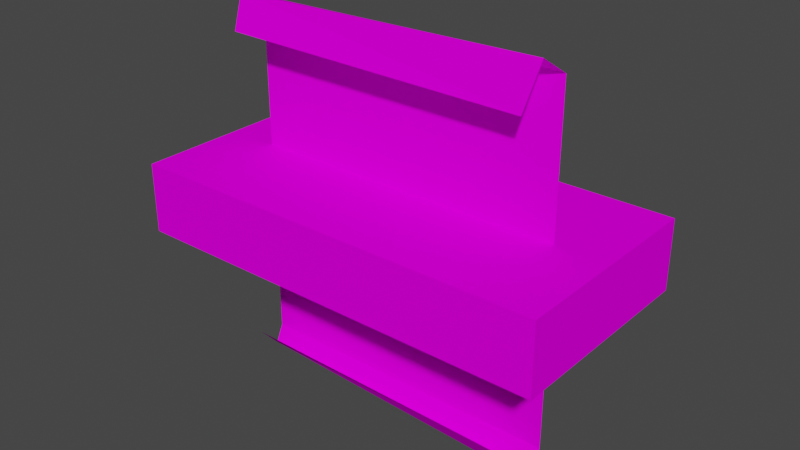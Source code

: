 # Source: scrollslot.blend  (saved by Blender 3.0.42; exported with 4.5.12 LTS)
import bpy
from mathutils import Matrix  # noqa: F401  (used for matrix-valued properties, if any)

bpy.ops.wm.read_factory_settings(use_empty=True)
scene = bpy.context.scene
scene.name = 'Scene'

# ---- collections
col_collection = bpy.data.collections.new('Collection'); scene.collection.children.link(col_collection)

# ---- images (referenced by path relative to the original .blend; pixels are not part of the script)
import os
ASSET_DIR = os.environ.get("B2B_ASSET_DIR", "")  # directory of the original .blend (textures are referenced by path, not embedded)
HERE = os.path.dirname(os.path.abspath(__file__))  # packed textures are extracted next to this script under _unpacked/

def load_image(name, relpath, width, height, colorspace="sRGB"):
    """Load a texture the original file referenced (path relative to the .blend, or extracted next to this script)."""
    p = next((c for c in (os.path.join(HERE, relpath), os.path.join(ASSET_DIR, relpath)) if relpath and os.path.exists(c)), "")
    if p:
        img = bpy.data.images.load(p, check_existing=True)
        img.name = name
    else:  # same state as the original file: an image datablock whose file is absent (Cycles renders it pink)
        img = bpy.data.images.new(name, width, height)
        img.source = "FILE"
        img.filepath = "//" + (relpath or name)
    img.colorspace_settings.name = colorspace
    return img
img_mscroll2_png = load_image('MSCROLL2.png', 'MSCROLL2.png', 1024, 1024, 'sRGB')
img_lcswchup_png = load_image('LCSWCHUP.png', 'LCSWCHUP.png', 1024, 1024, 'sRGB')

# ---- materials (node trees are filled in below, after node groups)
mat_material3 = bpy.data.materials.new('Material3')
mat_material3.use_transparent_shadow = False
mat_material1 = bpy.data.materials.new('Material1')
mat_material1.use_backface_culling = True
mat_material1.use_transparent_shadow = False

# ---- material node trees
mat_material3.use_nodes = True; mat_material3.node_tree.nodes.clear()
_N = mat_material3.node_tree.nodes; _L = mat_material3.node_tree.links
n0 = _N.new('ShaderNodeOutputMaterial'); n0.name = 'Material Output'; n0.location = (300, 300)
n1 = _N.new('ShaderNodeBsdfDiffuse'); n1.name = 'Diffuse BSDF'; n1.location = (50, 300)
n2 = _N.new('ShaderNodeTexImage'); n2.name = 'Image Texture'; n2.location = (-290, 300)
n2.image = img_mscroll2_png
_L.new(n1.outputs[0], n0.inputs[0])
_L.new(n2.outputs[0], n1.inputs[0])
n0.is_active_output = True
mat_material1.use_nodes = True; mat_material1.node_tree.nodes.clear()
_N = mat_material1.node_tree.nodes; _L = mat_material1.node_tree.links
n0 = _N.new('ShaderNodeOutputMaterial'); n0.name = 'Material Output'; n0.location = (300, 300)
n1 = _N.new('ShaderNodeBsdfDiffuse'); n1.name = 'Diffuse BSDF'; n1.location = (50, 300)
n2 = _N.new('ShaderNodeTexImage'); n2.name = 'Image Texture'; n2.location = (-290, 300)
n2.image = img_lcswchup_png
_L.new(n1.outputs[0], n0.inputs[0])
_L.new(n2.outputs[0], n1.inputs[0])
n0.is_active_output = True

# ---- world
world_world = bpy.data.worlds.new('World'); scene.world = world_world
world_world.use_nodes = True; world_world.node_tree.nodes.clear()
_N = world_world.node_tree.nodes; _L = world_world.node_tree.links
n0 = _N.new('ShaderNodeOutputWorld'); n0.name = 'World Output'; n0.location = (300, 300)
n1 = _N.new('ShaderNodeBackground'); n1.name = 'Background'; n1.location = (10, 300)
n1.inputs[0].default_value = (0.05088, 0.05088, 0.05088, 1.0)
_L.new(n1.outputs[0], n0.inputs[0])
n0.is_active_output = True
world_world.color = (0.05088, 0.05088, 0.05088)
world_world.use_sun_shadow = False
world_world.sun_shadow_jitter_overblur = 0.0

# ---- meshes
me_scroll = bpy.data.meshes.new('scroll')
me_scroll.from_pydata([(-0.8771, -0.9015, 0.07808), (-0.8674, -1.022, -0.03215), (-0.9062, -0.9558, -0.1148), (0.8674, -0.9307, 0.07808), (0.8771, -1.1, -0.03215), (0.9062, -0.9558, -0.1148), (-0.9062, 1.019, -0.1148), (0.9062, 1.01, -0.1148), (-0.9062, 1.07, 0.03675), (-0.8819, 0.8904, 0.1148), (0.8674, 1.1, 0.006768), (0.8235, 0.8563, 0.08485)], [], [(8, 9, 11, 10), (3, 0, 1, 4), (6, 8, 10, 7), (5, 2, 6, 7), (1, 4, 5, 2)])
_uv = me_scroll.uv_layers.new(name='UVMap')
_uv.uv.foreach_set('vector', [0.008271, 0.8768, 0.02132, 0.9729, 0.9354, 0.9912, 0.9589, 0.8607, 0.9758, 0.01933, 0.04083, 0.003696, 0.04604, 0.06828, 0.981, 0.11, 0.008271, 0.7955, 0.008271, 0.8768, 0.9589, 0.8607, 0.9797, 0.7955, 0.9781, 0.1275, 0.02686, 0.1275, 0.02686, 0.9046, 0.9781, 0.9046, 0.04604, 0.06828, 0.981, 0.11, 0.9966, 0.1543, 0.0252, 0.1126])
me_scroll.materials.append(mat_material3)
me_scroll.use_remesh_fix_poles = True
me_scroll.use_remesh_preserve_attributes = False
me_scroll.update()
me_slot = bpy.data.meshes.new('slot')
me_slot.from_pydata([(-1.2, -0.5894, 0.197), (-1.2, 0.5894, 0.197), (1.2, 0.5894, 0.197), (1.2, -0.5894, 0.197), (-1.2, -0.5894, -0.197), (-1.2, 0.5894, -0.197), (1.2, 0.5894, -0.197), (1.2, -0.5894, -0.197)], [], [(5, 4, 0, 1), (4, 7, 3, 0), (1, 0, 3, 2), (6, 5, 1, 2), (7, 6, 2, 3)])
_uv = me_slot.uv_layers.new(name='UVMap')
_uv.uv.foreach_set('vector', [1.099, -0.9936, 1.099, -0.006359, 0.8321, -0.006359, 0.8321, -0.9936, 1.128, -1.006, 1.128, 0.002123, 0.8616, 0.002123, 0.8616, -1.006, 1.0, -0.9872, 0.0, -0.9872, 0.0, 0.0, 1.0, 0.0, 1.128, 0.01084, 1.128, -0.9969, 0.8616, -0.9969, 0.8616, 0.01084, 1.099, -0.006359, 1.099, -0.9936, 0.8321, -0.9936, 0.8321, -0.006359])
me_slot.materials.append(mat_material1)
me_slot.use_remesh_fix_poles = True
me_slot.use_remesh_preserve_attributes = False
me_slot.update()
me_plane = bpy.data.meshes.new('Plane')
me_plane.from_pydata([(0.0, 0.0, -0.5), (0.0, 0.0, 0.5)], [(0, 1)], [])
_uv = me_plane.uv_layers.new(name='UVMap')
_uv.uv.foreach_set('vector', [])
me_plane.use_remesh_fix_poles = True
me_plane.use_remesh_preserve_attributes = False
me_plane.update()

# ---- objects
ob_s00bb = bpy.data.objects.new('@s00bb', me_scroll)
ob_aa = bpy.data.objects.new('aa', me_slot)
ob_z00aa0000 = bpy.data.objects.new('@z00aa0000', me_plane)

# ---- transforms, parenting, visibility, modifiers, constraints
ob_s00bb.location = (0.0, -0.116, 0.0)
ob_s00bb.rotation_euler = (1.571, -0.0, 0.0)
ob_aa.location = (0.0, 0.0, 0.0)
ob_z00aa0000.location = (0.0, 0.0, 0.0)

# ---- collection membership
col_collection.objects.link(ob_s00bb)
col_collection.objects.link(ob_aa)
col_collection.objects.link(ob_z00aa0000)

# ---- scene / render settings (as saved in the file)
scene.frame_start = 1; scene.frame_end = 250; scene.frame_set(2)
scene.render.engine = 'BLENDER_EEVEE_NEXT'
scene.cycles.use_denoising = False
scene.cycles.sampling_pattern = 'TABULATED_SOBOL'
scene.cycles.use_light_tree = False
scene.view_settings.view_transform = 'Filmic'
bpy.context.view_layer.update()

# ---- added for rendering (the .blend has no active camera and no usable light): camera, sun
cam_auto = bpy.data.cameras.new('AutoCamera')
cam_auto.lens = 50.0
cam_auto.sensor_width = 36.0
cam_auto.clip_end = 1000.0
ob_auto_camera = bpy.data.objects.new('AutoCamera', cam_auto)
scene.collection.objects.link(ob_auto_camera)
ob_auto_camera.location = (3.2034, -3.84408, 2.56272)
ob_auto_camera.rotation_euler = (1.09748, -7.21219e-08, 0.694738)
scene.camera = ob_auto_camera
light_auto_sun = bpy.data.lights.new('AutoSun', 'SUN')
light_auto_sun.energy = 3.0
light_auto_sun.angle = 0.0523599
ob_auto_sun = bpy.data.objects.new('AutoSun', light_auto_sun)
scene.collection.objects.link(ob_auto_sun)
ob_auto_sun.rotation_euler = (0.872665, 0.174533, 0.523599)
bpy.context.view_layer.update()
